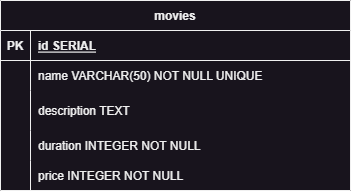

The diagram above was exported from draw.io. Its source (the exported page's mxGraphModel, read from the mxfile embedded in the PNG):
<mxGraphModel dx="1050" dy="483" grid="1" gridSize="10" guides="1" tooltips="1" connect="1" arrows="1" fold="1" page="1" pageScale="1" pageWidth="827" pageHeight="1169" math="0" shadow="0">
  <root>
    <mxCell id="0" />
    <mxCell id="1" parent="0" />
    <mxCell id="vCWvmrGyBxkPxdF_Z_s9-14" value="movies" style="shape=table;startSize=30;container=1;collapsible=1;childLayout=tableLayout;fixedRows=1;rowLines=0;fontStyle=1;align=center;resizeLast=1;" parent="1" vertex="1">
      <mxGeometry x="132" y="100" width="350" height="190" as="geometry" />
    </mxCell>
    <mxCell id="vCWvmrGyBxkPxdF_Z_s9-15" value="" style="shape=tableRow;horizontal=0;startSize=0;swimlaneHead=0;swimlaneBody=0;fillColor=none;collapsible=0;dropTarget=0;points=[[0,0.5],[1,0.5]];portConstraint=eastwest;top=0;left=0;right=0;bottom=1;" parent="vCWvmrGyBxkPxdF_Z_s9-14" vertex="1">
      <mxGeometry y="30" width="350" height="30" as="geometry" />
    </mxCell>
    <mxCell id="vCWvmrGyBxkPxdF_Z_s9-16" value="PK" style="shape=partialRectangle;connectable=0;fillColor=none;top=0;left=0;bottom=0;right=0;fontStyle=1;overflow=hidden;" parent="vCWvmrGyBxkPxdF_Z_s9-15" vertex="1">
      <mxGeometry width="30" height="30" as="geometry">
        <mxRectangle width="30" height="30" as="alternateBounds" />
      </mxGeometry>
    </mxCell>
    <mxCell id="vCWvmrGyBxkPxdF_Z_s9-17" value="id SERIAL" style="shape=partialRectangle;connectable=0;fillColor=none;top=0;left=0;bottom=0;right=0;align=left;spacingLeft=6;fontStyle=5;overflow=hidden;" parent="vCWvmrGyBxkPxdF_Z_s9-15" vertex="1">
      <mxGeometry x="30" width="320" height="30" as="geometry">
        <mxRectangle width="320" height="30" as="alternateBounds" />
      </mxGeometry>
    </mxCell>
    <mxCell id="vCWvmrGyBxkPxdF_Z_s9-18" value="" style="shape=tableRow;horizontal=0;startSize=0;swimlaneHead=0;swimlaneBody=0;fillColor=none;collapsible=0;dropTarget=0;points=[[0,0.5],[1,0.5]];portConstraint=eastwest;top=0;left=0;right=0;bottom=0;" parent="vCWvmrGyBxkPxdF_Z_s9-14" vertex="1">
      <mxGeometry y="60" width="350" height="30" as="geometry" />
    </mxCell>
    <mxCell id="vCWvmrGyBxkPxdF_Z_s9-19" value="" style="shape=partialRectangle;connectable=0;fillColor=none;top=0;left=0;bottom=0;right=0;editable=1;overflow=hidden;" parent="vCWvmrGyBxkPxdF_Z_s9-18" vertex="1">
      <mxGeometry width="30" height="30" as="geometry">
        <mxRectangle width="30" height="30" as="alternateBounds" />
      </mxGeometry>
    </mxCell>
    <mxCell id="vCWvmrGyBxkPxdF_Z_s9-20" value="name VARCHAR(50) NOT NULL UNIQUE" style="shape=partialRectangle;connectable=0;fillColor=none;top=0;left=0;bottom=0;right=0;align=left;spacingLeft=6;overflow=hidden;" parent="vCWvmrGyBxkPxdF_Z_s9-18" vertex="1">
      <mxGeometry x="30" width="320" height="30" as="geometry">
        <mxRectangle width="320" height="30" as="alternateBounds" />
      </mxGeometry>
    </mxCell>
    <mxCell id="vCWvmrGyBxkPxdF_Z_s9-21" value="" style="shape=tableRow;horizontal=0;startSize=0;swimlaneHead=0;swimlaneBody=0;fillColor=none;collapsible=0;dropTarget=0;points=[[0,0.5],[1,0.5]];portConstraint=eastwest;top=0;left=0;right=0;bottom=0;" parent="vCWvmrGyBxkPxdF_Z_s9-14" vertex="1">
      <mxGeometry y="90" width="350" height="40" as="geometry" />
    </mxCell>
    <mxCell id="vCWvmrGyBxkPxdF_Z_s9-22" value="" style="shape=partialRectangle;connectable=0;fillColor=none;top=0;left=0;bottom=0;right=0;editable=1;overflow=hidden;" parent="vCWvmrGyBxkPxdF_Z_s9-21" vertex="1">
      <mxGeometry width="30" height="40" as="geometry">
        <mxRectangle width="30" height="40" as="alternateBounds" />
      </mxGeometry>
    </mxCell>
    <mxCell id="vCWvmrGyBxkPxdF_Z_s9-23" value="description TEXT" style="shape=partialRectangle;connectable=0;fillColor=none;top=0;left=0;bottom=0;right=0;align=left;spacingLeft=6;overflow=hidden;" parent="vCWvmrGyBxkPxdF_Z_s9-21" vertex="1">
      <mxGeometry x="30" width="320" height="40" as="geometry">
        <mxRectangle width="320" height="40" as="alternateBounds" />
      </mxGeometry>
    </mxCell>
    <mxCell id="vCWvmrGyBxkPxdF_Z_s9-24" value="" style="shape=tableRow;horizontal=0;startSize=0;swimlaneHead=0;swimlaneBody=0;fillColor=none;collapsible=0;dropTarget=0;points=[[0,0.5],[1,0.5]];portConstraint=eastwest;top=0;left=0;right=0;bottom=0;" parent="vCWvmrGyBxkPxdF_Z_s9-14" vertex="1">
      <mxGeometry y="130" width="350" height="30" as="geometry" />
    </mxCell>
    <mxCell id="vCWvmrGyBxkPxdF_Z_s9-25" value="" style="shape=partialRectangle;connectable=0;fillColor=none;top=0;left=0;bottom=0;right=0;editable=1;overflow=hidden;" parent="vCWvmrGyBxkPxdF_Z_s9-24" vertex="1">
      <mxGeometry width="30" height="30" as="geometry">
        <mxRectangle width="30" height="30" as="alternateBounds" />
      </mxGeometry>
    </mxCell>
    <mxCell id="vCWvmrGyBxkPxdF_Z_s9-26" value="duration INTEGER NOT NULL" style="shape=partialRectangle;connectable=0;fillColor=none;top=0;left=0;bottom=0;right=0;align=left;spacingLeft=6;overflow=hidden;" parent="vCWvmrGyBxkPxdF_Z_s9-24" vertex="1">
      <mxGeometry x="30" width="320" height="30" as="geometry">
        <mxRectangle width="320" height="30" as="alternateBounds" />
      </mxGeometry>
    </mxCell>
    <mxCell id="vCWvmrGyBxkPxdF_Z_s9-28" style="shape=tableRow;horizontal=0;startSize=0;swimlaneHead=0;swimlaneBody=0;fillColor=none;collapsible=0;dropTarget=0;points=[[0,0.5],[1,0.5]];portConstraint=eastwest;top=0;left=0;right=0;bottom=0;" parent="vCWvmrGyBxkPxdF_Z_s9-14" vertex="1">
      <mxGeometry y="160" width="350" height="30" as="geometry" />
    </mxCell>
    <mxCell id="vCWvmrGyBxkPxdF_Z_s9-29" style="shape=partialRectangle;connectable=0;fillColor=none;top=0;left=0;bottom=0;right=0;editable=1;overflow=hidden;" parent="vCWvmrGyBxkPxdF_Z_s9-28" vertex="1">
      <mxGeometry width="30" height="30" as="geometry">
        <mxRectangle width="30" height="30" as="alternateBounds" />
      </mxGeometry>
    </mxCell>
    <mxCell id="vCWvmrGyBxkPxdF_Z_s9-30" value="price INTEGER NOT NULL" style="shape=partialRectangle;connectable=0;fillColor=none;top=0;left=0;bottom=0;right=0;align=left;spacingLeft=6;overflow=hidden;" parent="vCWvmrGyBxkPxdF_Z_s9-28" vertex="1">
      <mxGeometry x="30" width="320" height="30" as="geometry">
        <mxRectangle width="320" height="30" as="alternateBounds" />
      </mxGeometry>
    </mxCell>
  </root>
</mxGraphModel>